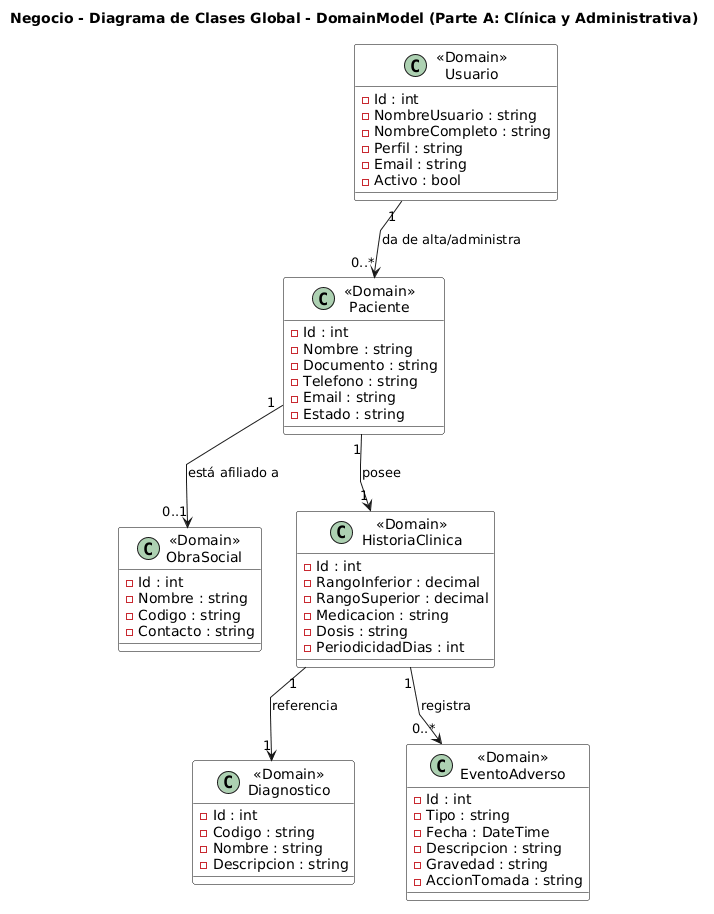

The diagram above was rendered by PlantUML. Its source (embedded in the PNG):
@startuml
title Negocio - Diagrama de Clases Global - DomainModel (Parte A: Clínica y Administrativa)
skinparam linetype polyline
skinparam class {
  BackgroundColor White
  BorderColor Black
  
}
top to bottom direction

class "«Domain»\nPaciente" as Paciente {
  -Id : int
  -Nombre : string
  -Documento : string
  -Telefono : string
  -Email : string
  -Estado : string
}

class "«Domain»\nObraSocial" as ObraSocial {
  -Id : int
  -Nombre : string
  -Codigo : string
  -Contacto : string
}

class "«Domain»\nHistoriaClinica" as HistoriaClinica {
  -Id : int
  -RangoInferior : decimal
  -RangoSuperior : decimal
  -Medicacion : string
  -Dosis : string
  -PeriodicidadDias : int
}

class "«Domain»\nDiagnostico" as Diagnostico {
  -Id : int
  -Codigo : string
  -Nombre : string
  -Descripcion : string
}

class "«Domain»\nEventoAdverso" as EventoAdverso {
  -Id : int
  -Tipo : string
  -Fecha : DateTime
  -Descripcion : string
  -Gravedad : string
  -AccionTomada : string
}

class "«Domain»\nUsuario" as Usuario {
  -Id : int
  -NombreUsuario : string
  -NombreCompleto : string
  -Perfil : string
  -Email : string
  -Activo : bool
}

' Relaciones
Paciente "1" --> "0..1" ObraSocial : está afiliado a
Paciente "1" --> "1" HistoriaClinica : posee
HistoriaClinica "1" --> "1" Diagnostico : referencia
HistoriaClinica "1" --> "0..*" EventoAdverso : registra
Usuario "1" --> "0..*" Paciente : da de alta/administra

' Apilamiento vertical en 2 columnas para forma cuadrada
Paciente -[hidden]-> HistoriaClinica
ObraSocial -[hidden]-> Diagnostico
Paciente -[hidden]-> ObraSocial
HistoriaClinica -[hidden]-> Diagnostico
Usuario -[hidden]-> EventoAdverso
HistoriaClinica -[hidden]-> EventoAdverso
@enduml